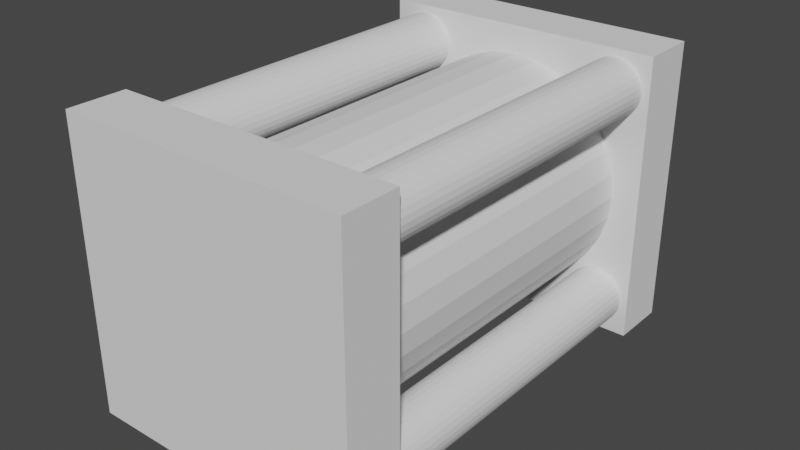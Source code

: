 # Source: fuelCell.blend  (saved by Blender 2.81.16; exported with 4.5.12 LTS)
import bpy
from mathutils import Matrix  # noqa: F401  (used for matrix-valued properties, if any)

bpy.ops.wm.read_factory_settings(use_empty=True)
scene = bpy.context.scene
scene.name = 'Scene'

# ---- collections
col_collection = bpy.data.collections.new('Collection'); scene.collection.children.link(col_collection)

# ---- world
world_world = bpy.data.worlds.new('World'); scene.world = world_world
world_world.use_nodes = True; world_world.node_tree.nodes.clear()
_N = world_world.node_tree.nodes; _L = world_world.node_tree.links
n0 = _N.new('ShaderNodeOutputWorld'); n0.name = 'World Output'; n0.location = (300, 300)
n1 = _N.new('ShaderNodeBackground'); n1.name = 'Background'; n1.location = (10, 300)
n1.inputs[0].default_value = (0.05088, 0.05088, 0.05088, 1.0)
_L.new(n1.outputs[0], n0.inputs[0])
n0.is_active_output = True
world_world.color = (0.05088, 0.05088, 0.05088)
world_world.use_sun_shadow = False
world_world.sun_shadow_jitter_overblur = 0.0

# ---- meshes
me_cylinder = bpy.data.meshes.new('Cylinder')
me_cylinder.from_pydata([(0.0, 1.0, -1.0), (0.0, 1.0, 1.0), (0.1951, 0.9808, -1.0), (0.1951, 0.9808, 1.0), (0.3827, 0.9239, -1.0), (0.3827, 0.9239, 1.0), (0.5556, 0.8315, -1.0), (0.5556, 0.8315, 1.0), (0.7071, 0.7071, -1.0), (0.7071, 0.7071, 1.0), (0.8315, 0.5556, -1.0), (0.8315, 0.5556, 1.0), (0.9239, 0.3827, -1.0), (0.9239, 0.3827, 1.0), (0.9808, 0.1951, -1.0), (0.9808, 0.1951, 1.0), (1.0, 7.55e-08, -1.0), (1.0, 7.55e-08, 1.0), (0.9808, -0.1951, -1.0), (0.9808, -0.1951, 1.0), (0.9239, -0.3827, -1.0), (0.9239, -0.3827, 1.0), (0.8315, -0.5556, -1.0), (0.8315, -0.5556, 1.0), (0.7071, -0.7071, -1.0), (0.7071, -0.7071, 1.0), (0.5556, -0.8315, -1.0), (0.5556, -0.8315, 1.0), (0.3827, -0.9239, -1.0), (0.3827, -0.9239, 1.0), (0.1951, -0.9808, -1.0), (0.1951, -0.9808, 1.0), (-3.258e-07, -1.0, -1.0), (-3.258e-07, -1.0, 1.0), (-0.1951, -0.9808, -1.0), (-0.1951, -0.9808, 1.0), (-0.3827, -0.9239, -1.0), (-0.3827, -0.9239, 1.0), (-0.5556, -0.8315, -1.0), (-0.5556, -0.8315, 1.0), (-0.7071, -0.7071, -1.0), (-0.7071, -0.7071, 1.0), (-0.8315, -0.5556, -1.0), (-0.8315, -0.5556, 1.0), (-0.9239, -0.3827, -1.0), (-0.9239, -0.3827, 1.0), (-0.9808, -0.1951, -1.0), (-0.9808, -0.1951, 1.0), (-1.0, 9.656e-07, -1.0), (-1.0, 9.656e-07, 1.0), (-0.9808, 0.1951, -1.0), (-0.9808, 0.1951, 1.0), (-0.9239, 0.3827, -1.0), (-0.9239, 0.3827, 1.0), (-0.8315, 0.5556, -1.0), (-0.8315, 0.5556, 1.0), (-0.7071, 0.7071, -1.0), (-0.7071, 0.7071, 1.0), (-0.5556, 0.8315, -1.0), (-0.5556, 0.8315, 1.0), (-0.3827, 0.9239, -1.0), (-0.3827, 0.9239, 1.0), (-0.1951, 0.9808, -1.0), (-0.1951, 0.9808, 1.0)], [], [(0, 1, 3, 2), (2, 3, 5, 4), (4, 5, 7, 6), (6, 7, 9, 8), (8, 9, 11, 10), (10, 11, 13, 12), (12, 13, 15, 14), (14, 15, 17, 16), (16, 17, 19, 18), (18, 19, 21, 20), (20, 21, 23, 22), (22, 23, 25, 24), (24, 25, 27, 26), (26, 27, 29, 28), (28, 29, 31, 30), (30, 31, 33, 32), (32, 33, 35, 34), (34, 35, 37, 36), (36, 37, 39, 38), (38, 39, 41, 40), (40, 41, 43, 42), (42, 43, 45, 44), (44, 45, 47, 46), (46, 47, 49, 48), (48, 49, 51, 50), (50, 51, 53, 52), (52, 53, 55, 54), (54, 55, 57, 56), (56, 57, 59, 58), (58, 59, 61, 60), (3, 1, 63, 61, 59, 57, 55, 53, 51, 49, 47, 45, 43, 41, 39, 37, 35, 33, 31, 29, 27, 25, 23, 21, 19, 17, 15, 13, 11, 9, 7, 5), (60, 61, 63, 62), (62, 63, 1, 0), (0, 2, 4, 6, 8, 10, 12, 14, 16, 18, 20, 22, 24, 26, 28, 30, 32, 34, 36, 38, 40, 42, 44, 46, 48, 50, 52, 54, 56, 58, 60, 62)])
_uv = me_cylinder.uv_layers.new(name='UVMap')
_uv.uv.foreach_set('vector', [1.0, 0.5, 1.0, 1.0, 0.9688, 1.0, 0.9688, 0.5, 0.9688, 0.5, 0.9688, 1.0, 0.9375, 1.0, 0.9375, 0.5, 0.9375, 0.5, 0.9375, 1.0, 0.9062, 1.0, 0.9062, 0.5, 0.9062, 0.5, 0.9062, 1.0, 0.875, 1.0, 0.875, 0.5, 0.875, 0.5, 0.875, 1.0, 0.8438, 1.0, 0.8438, 0.5, 0.8438, 0.5, 0.8438, 1.0, 0.8125, 1.0, 0.8125, 0.5, 0.8125, 0.5, 0.8125, 1.0, 0.7812, 1.0, 0.7812, 0.5, 0.7812, 0.5, 0.7812, 1.0, 0.75, 1.0, 0.75, 0.5, 0.75, 0.5, 0.75, 1.0, 0.7188, 1.0, 0.7188, 0.5, 0.7188, 0.5, 0.7188, 1.0, 0.6875, 1.0, 0.6875, 0.5, 0.6875, 0.5, 0.6875, 1.0, 0.6562, 1.0, 0.6562, 0.5, 0.6562, 0.5, 0.6562, 1.0, 0.625, 1.0, 0.625, 0.5, 0.625, 0.5, 0.625, 1.0, 0.5938, 1.0, 0.5938, 0.5, 0.5938, 0.5, 0.5938, 1.0, 0.5625, 1.0, 0.5625, 0.5, 0.5625, 0.5, 0.5625, 1.0, 0.5312, 1.0, 0.5312, 0.5, 0.5312, 0.5, 0.5312, 1.0, 0.5, 1.0, 0.5, 0.5, 0.5, 0.5, 0.5, 1.0, 0.4688, 1.0, 0.4688, 0.5, 0.4688, 0.5, 0.4688, 1.0, 0.4375, 1.0, 0.4375, 0.5, 0.4375, 0.5, 0.4375, 1.0, 0.4062, 1.0, 0.4062, 0.5, 0.4062, 0.5, 0.4062, 1.0, 0.375, 1.0, 0.375, 0.5, 0.375, 0.5, 0.375, 1.0, 0.3438, 1.0, 0.3438, 0.5, 0.3438, 0.5, 0.3438, 1.0, 0.3125, 1.0, 0.3125, 0.5, 0.3125, 0.5, 0.3125, 1.0, 0.2812, 1.0, 0.2812, 0.5, 0.2812, 0.5, 0.2812, 1.0, 0.25, 1.0, 0.25, 0.5, 0.25, 0.5, 0.25, 1.0, 0.2188, 1.0, 0.2188, 0.5, 0.2188, 0.5, 0.2188, 1.0, 0.1875, 1.0, 0.1875, 0.5, 0.1875, 0.5, 0.1875, 1.0, 0.1562, 1.0, 0.1562, 0.5, 0.1562, 0.5, 0.1562, 1.0, 0.125, 1.0, 0.125, 0.5, 0.125, 0.5, 0.125, 1.0, 0.09375, 1.0, 0.09375, 0.5, 0.09375, 0.5, 0.09375, 1.0, 0.0625, 1.0, 0.0625, 0.5, 0.2968, 0.4854, 0.25, 0.49, 0.2032, 0.4854, 0.1582, 0.4717, 0.1167, 0.4496, 0.08029, 0.4197, 0.05045, 0.3833, 0.02827, 0.3418, 0.01461, 0.2968, 0.01, 0.25, 0.01461, 0.2032, 0.02827, 0.1582, 0.05045, 0.1167, 0.08029, 0.08029, 0.1167, 0.05045, 0.1582, 0.02827, 0.2032, 0.01461, 0.25, 0.01, 0.2968, 0.01461, 0.3418, 0.02827, 0.3833, 0.05045, 0.4197, 0.08029, 0.4496, 0.1167, 0.4717, 0.1582, 0.4854, 0.2032, 0.49, 0.25, 0.4854, 0.2968, 0.4717, 0.3418, 0.4496, 0.3833, 0.4197, 0.4197, 0.3833, 0.4496, 0.3418, 0.4717, 0.0625, 0.5, 0.0625, 1.0, 0.03125, 1.0, 0.03125, 0.5, 0.03125, 0.5, 0.03125, 1.0, 0.0, 1.0, 0.0, 0.5, 0.75, 0.49, 0.7968, 0.4854, 0.8418, 0.4717, 0.8833, 0.4496, 0.9197, 0.4197, 0.9496, 0.3833, 0.9717, 0.3418, 0.9854, 0.2968, 0.99, 0.25, 0.9854, 0.2032, 0.9717, 0.1582, 0.9496, 0.1167, 0.9197, 0.08029, 0.8833, 0.05045, 0.8418, 0.02827, 0.7968, 0.01461, 0.75, 0.01, 0.7032, 0.01461, 0.6582, 0.02827, 0.6167, 0.05045, 0.5803, 0.08029, 0.5504, 0.1167, 0.5283, 0.1582, 0.5146, 0.2032, 0.51, 0.25, 0.5146, 0.2968, 0.5283, 0.3418, 0.5504, 0.3833, 0.5803, 0.4197, 0.6167, 0.4496, 0.6582, 0.4717, 0.7032, 0.4854])
me_cylinder.use_remesh_fix_poles = True
me_cylinder.use_remesh_preserve_attributes = False
me_cylinder.use_mirror_vertex_groups = False
me_cylinder.update()
me_cube_001 = bpy.data.meshes.new('Cube.001')
me_cube_001.from_pydata([(-1.0, -1.0, -1.0), (-1.0, -1.0, 1.0), (-1.0, 1.0, -1.0), (-1.0, 1.0, 1.0), (1.0, -1.0, -1.0), (1.0, -1.0, 1.0), (1.0, 1.0, -1.0), (1.0, 1.0, 1.0)], [], [(0, 1, 3, 2), (2, 3, 7, 6), (6, 7, 5, 4), (4, 5, 1, 0), (2, 6, 4, 0), (7, 3, 1, 5)])
_uv = me_cube_001.uv_layers.new(name='UVMap')
_uv.uv.foreach_set('vector', [0.375, 0.0, 0.625, 0.0, 0.625, 0.25, 0.375, 0.25, 0.375, 0.25, 0.625, 0.25, 0.625, 0.5, 0.375, 0.5, 0.375, 0.5, 0.625, 0.5, 0.625, 0.75, 0.375, 0.75, 0.375, 0.75, 0.625, 0.75, 0.625, 1.0, 0.375, 1.0, 0.125, 0.5, 0.375, 0.5, 0.375, 0.75, 0.125, 0.75, 0.625, 0.5, 0.875, 0.5, 0.875, 0.75, 0.625, 0.75])
me_cube_001.use_remesh_fix_poles = True
me_cube_001.use_remesh_preserve_attributes = False
me_cube_001.use_mirror_vertex_groups = False
me_cube_001.update()

# ---- objects
ob_fuelcore = bpy.data.objects.new('FuelCore', me_cylinder)
ob_cube = bpy.data.objects.new('Cube', me_cube_001)
ob_cube_001 = bpy.data.objects.new('Cube.001', me_cube_001)
ob_rod = bpy.data.objects.new('Rod', me_cylinder)
ob_rod_001 = bpy.data.objects.new('Rod.001', me_cylinder)
ob_rod_002 = bpy.data.objects.new('Rod.002', me_cylinder)
ob_rod_003 = bpy.data.objects.new('Rod.003', me_cylinder)

# ---- transforms, parenting, visibility, modifiers, constraints
ob_fuelcore.location = (0.0, 0.0, 0.0)
ob_fuelcore.rotation_euler = (1.571, 0.0, 0.0)
ob_fuelcore.scale = (0.8117, 0.8117, 1.483)
ob_fuelcore.lineart.crease_threshold = 0.0
ob_cube.location = (0.0, 1.4, 0.0)
ob_cube.scale = (1.0, 0.2, 1.0)
ob_cube.lineart.crease_threshold = 0.0
ob_cube_001.location = (0.0, -1.4, 0.0)
ob_cube_001.scale = (1.0, 0.2, 1.0)
ob_cube_001.lineart.crease_threshold = 0.0
ob_rod.location = (0.75, 0.0, 0.75)
ob_rod.rotation_euler = (1.571, 0.0, 0.0)
ob_rod.scale = (0.2, 0.2, 1.4)
ob_rod.lineart.crease_threshold = 0.0
ob_rod_001.location = (-0.75, 0.0, 0.75)
ob_rod_001.rotation_euler = (1.571, 0.0, 0.0)
ob_rod_001.scale = (0.2, 0.2, 1.4)
ob_rod_001.lineart.crease_threshold = 0.0
ob_rod_002.location = (0.75, 0.0, -0.75)
ob_rod_002.rotation_euler = (1.571, 0.0, 0.0)
ob_rod_002.scale = (0.2, 0.2, 1.4)
ob_rod_002.lineart.crease_threshold = 0.0
ob_rod_003.location = (-0.75, 0.0, -0.75)
ob_rod_003.rotation_euler = (1.571, 0.0, 0.0)
ob_rod_003.scale = (0.2, 0.2, 1.4)
ob_rod_003.lineart.crease_threshold = 0.0

# ---- collection membership
col_collection.objects.link(ob_fuelcore)
col_collection.objects.link(ob_cube)
col_collection.objects.link(ob_cube_001)
col_collection.objects.link(ob_rod)
col_collection.objects.link(ob_rod_001)
col_collection.objects.link(ob_rod_002)
col_collection.objects.link(ob_rod_003)

# ---- scene / render settings (as saved in the file)
scene.frame_start = 1; scene.frame_end = 250; scene.frame_set(2)
scene.render.engine = 'BLENDER_EEVEE_NEXT'
scene.cycles.use_denoising = False
scene.cycles.samples = 128
scene.cycles.sampling_pattern = 'TABULATED_SOBOL'
scene.cycles.use_adaptive_sampling = False
scene.cycles.use_light_tree = False
scene.view_settings.view_transform = 'Filmic'
bpy.context.view_layer.update()

# ---- added for rendering (the .blend has no active camera and no usable light): camera, sun
cam_auto = bpy.data.cameras.new('AutoCamera')
cam_auto.lens = 50.0
cam_auto.sensor_width = 36.0
cam_auto.clip_end = 1000.0
ob_auto_camera = bpy.data.objects.new('AutoCamera', cam_auto)
scene.collection.objects.link(ob_auto_camera)
ob_auto_camera.location = (3.95148, -4.74177, 3.16118)
ob_auto_camera.rotation_euler = (1.09748, -7.21219e-08, 0.694738)
scene.camera = ob_auto_camera
light_auto_sun = bpy.data.lights.new('AutoSun', 'SUN')
light_auto_sun.energy = 3.0
light_auto_sun.angle = 0.0523599
ob_auto_sun = bpy.data.objects.new('AutoSun', light_auto_sun)
scene.collection.objects.link(ob_auto_sun)
ob_auto_sun.rotation_euler = (0.872665, 0.174533, 0.523599)
bpy.context.view_layer.update()

